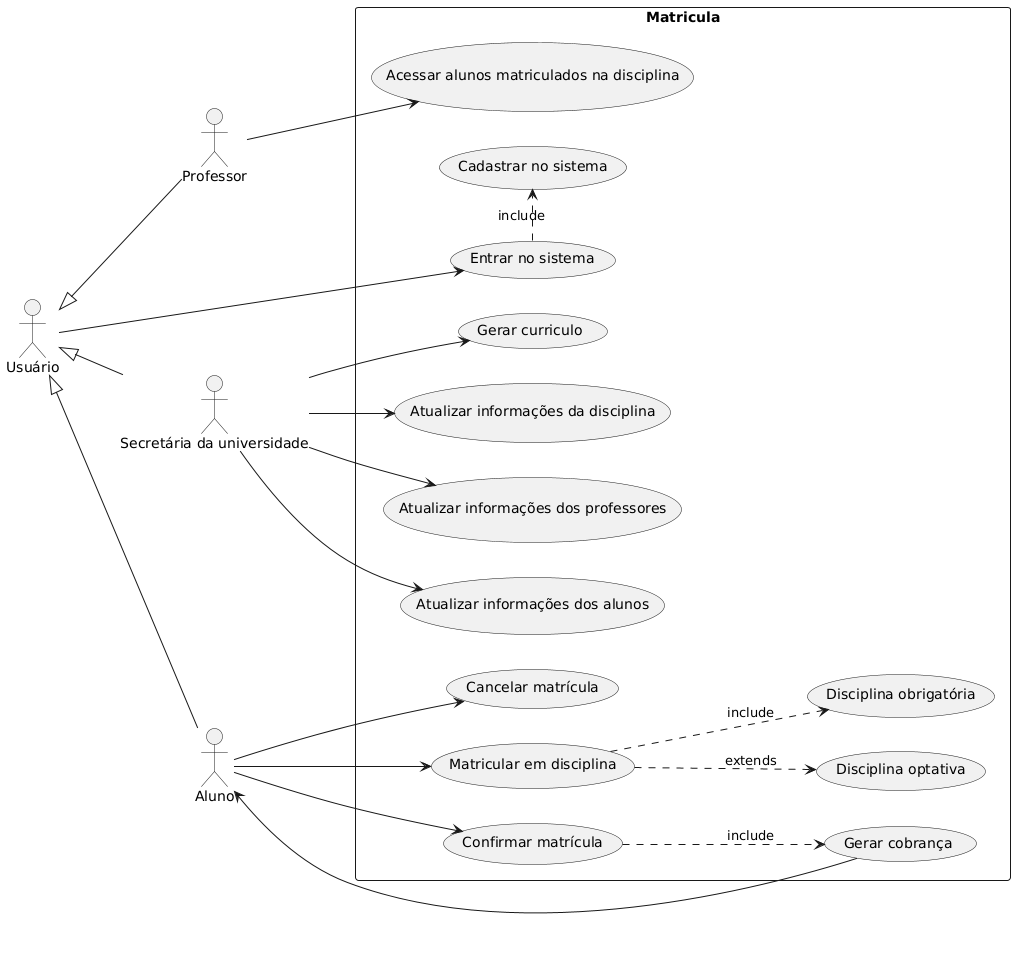

The diagram above was rendered by PlantUML. Its source (embedded in the PNG):
@startuml
left to right direction 
actor "Secretária da universidade" as secretaria 
actor "Aluno" as aluno 
actor "Professor" as professor 
actor "Usuário" as usuario

rectangle Matricula{ 
(Matricular em disciplina) -.> (Disciplina optativa) : extends
(Matricular em disciplina) -.> (Disciplina obrigatória) : include

usuario --> (Entrar no sistema)

(Entrar no sistema) .> (Cadastrar no sistema) : include

secretaria --> (Gerar curriculo) 
secretaria --> (Atualizar informações da disciplina)
secretaria --> (Atualizar informações dos professores)
secretaria --> (Atualizar informações dos alunos)

aluno --> (Cancelar matrícula) 
aluno --> (Matricular em disciplina) 
aluno --> (Confirmar matrícula)

(Confirmar matrícula) -.> (Gerar cobrança) : include
(Gerar cobrança) --> aluno

professor --> (Acessar alunos matriculados na disciplina)

usuario <|-- aluno 
usuario <|-- secretaria 
usuario <|-- professor 
}
@enduml